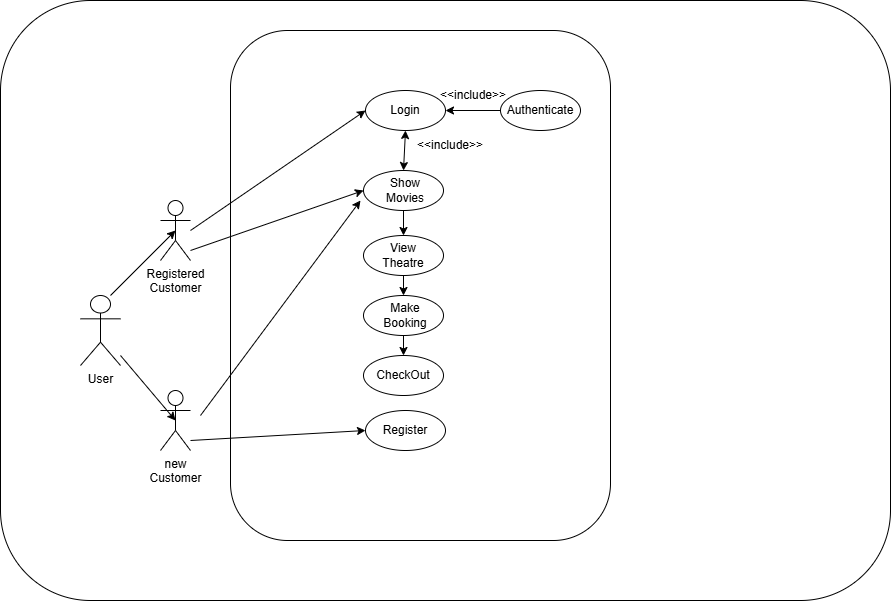

The diagram above was exported from draw.io. Its source (the exported page's mxGraphModel, read from the mxfile embedded in the PNG):
<mxGraphModel dx="1941" dy="1720" grid="1" gridSize="10" guides="1" tooltips="1" connect="1" arrows="1" fold="1" page="1" pageScale="1" pageWidth="850" pageHeight="1100" math="0" shadow="0">
  <root>
    <mxCell id="0" />
    <mxCell id="1" parent="0" />
    <mxCell id="3uaKHUFzlrglS_Cutt73-76" value="" style="rounded=1;whiteSpace=wrap;html=1;" vertex="1" parent="1">
      <mxGeometry x="-60" y="-30" width="890" height="600" as="geometry" />
    </mxCell>
    <mxCell id="3uaKHUFzlrglS_Cutt73-1" value="User" style="shape=umlActor;verticalLabelPosition=bottom;verticalAlign=top;html=1;outlineConnect=0;" vertex="1" parent="1">
      <mxGeometry x="20" y="265" width="40" height="70" as="geometry" />
    </mxCell>
    <mxCell id="3uaKHUFzlrglS_Cutt73-2" value="" style="rounded=1;whiteSpace=wrap;html=1;" vertex="1" parent="1">
      <mxGeometry x="170" width="380" height="510" as="geometry" />
    </mxCell>
    <mxCell id="3uaKHUFzlrglS_Cutt73-3" value="" style="ellipse;whiteSpace=wrap;html=1;" vertex="1" parent="1">
      <mxGeometry x="305" y="60" width="80" height="40" as="geometry" />
    </mxCell>
    <mxCell id="3uaKHUFzlrglS_Cutt73-4" value="Registered&lt;div&gt;Customer&lt;/div&gt;" style="shape=umlActor;verticalLabelPosition=bottom;verticalAlign=top;html=1;outlineConnect=0;" vertex="1" parent="1">
      <mxGeometry x="100" y="170" width="30" height="60" as="geometry" />
    </mxCell>
    <mxCell id="3uaKHUFzlrglS_Cutt73-5" value="new&lt;br&gt;Customer" style="shape=umlActor;verticalLabelPosition=bottom;verticalAlign=top;html=1;outlineConnect=0;" vertex="1" parent="1">
      <mxGeometry x="100" y="360" width="30" height="60" as="geometry" />
    </mxCell>
    <mxCell id="3uaKHUFzlrglS_Cutt73-8" value="" style="ellipse;whiteSpace=wrap;html=1;" vertex="1" parent="1">
      <mxGeometry x="303" y="205" width="80" height="40" as="geometry" />
    </mxCell>
    <mxCell id="3uaKHUFzlrglS_Cutt73-9" value="" style="ellipse;whiteSpace=wrap;html=1;" vertex="1" parent="1">
      <mxGeometry x="303" y="265" width="80" height="40" as="geometry" />
    </mxCell>
    <mxCell id="3uaKHUFzlrglS_Cutt73-10" value="" style="ellipse;whiteSpace=wrap;html=1;" vertex="1" parent="1">
      <mxGeometry x="303" y="325" width="80" height="40" as="geometry" />
    </mxCell>
    <mxCell id="3uaKHUFzlrglS_Cutt73-13" value="" style="ellipse;whiteSpace=wrap;html=1;" vertex="1" parent="1">
      <mxGeometry x="305" y="380" width="80" height="40" as="geometry" />
    </mxCell>
    <mxCell id="3uaKHUFzlrglS_Cutt73-15" value="" style="endArrow=classic;html=1;rounded=0;entryX=0.5;entryY=0.5;entryDx=0;entryDy=0;entryPerimeter=0;" edge="1" parent="1" target="3uaKHUFzlrglS_Cutt73-4">
      <mxGeometry width="50" height="50" relative="1" as="geometry">
        <mxPoint x="50" y="265" as="sourcePoint" />
        <mxPoint x="100" y="215" as="targetPoint" />
      </mxGeometry>
    </mxCell>
    <mxCell id="3uaKHUFzlrglS_Cutt73-16" value="" style="endArrow=classic;html=1;rounded=0;entryX=0.5;entryY=0.5;entryDx=0;entryDy=0;entryPerimeter=0;" edge="1" parent="1" target="3uaKHUFzlrglS_Cutt73-5">
      <mxGeometry width="50" height="50" relative="1" as="geometry">
        <mxPoint x="60" y="325" as="sourcePoint" />
        <mxPoint x="125" y="260" as="targetPoint" />
      </mxGeometry>
    </mxCell>
    <mxCell id="3uaKHUFzlrglS_Cutt73-17" value="" style="endArrow=classic;html=1;rounded=0;entryX=0;entryY=0.5;entryDx=0;entryDy=0;" edge="1" parent="1" target="3uaKHUFzlrglS_Cutt73-3">
      <mxGeometry width="50" height="50" relative="1" as="geometry">
        <mxPoint x="130" y="200" as="sourcePoint" />
        <mxPoint x="180" y="150" as="targetPoint" />
      </mxGeometry>
    </mxCell>
    <mxCell id="3uaKHUFzlrglS_Cutt73-18" value="Login" style="text;html=1;align=center;verticalAlign=middle;whiteSpace=wrap;rounded=0;" vertex="1" parent="1">
      <mxGeometry x="315" y="65" width="60" height="30" as="geometry" />
    </mxCell>
    <mxCell id="3uaKHUFzlrglS_Cutt73-19" value="Register" style="text;html=1;align=center;verticalAlign=middle;whiteSpace=wrap;rounded=0;" vertex="1" parent="1">
      <mxGeometry x="315" y="385" width="60" height="30" as="geometry" />
    </mxCell>
    <mxCell id="3uaKHUFzlrglS_Cutt73-27" value="" style="endArrow=classic;html=1;rounded=0;entryX=0.5;entryY=0;entryDx=0;entryDy=0;exitX=0.5;exitY=1;exitDx=0;exitDy=0;" edge="1" parent="1" source="3uaKHUFzlrglS_Cutt73-8" target="3uaKHUFzlrglS_Cutt73-9">
      <mxGeometry width="50" height="50" relative="1" as="geometry">
        <mxPoint x="400" y="330" as="sourcePoint" />
        <mxPoint x="450" y="280" as="targetPoint" />
      </mxGeometry>
    </mxCell>
    <mxCell id="3uaKHUFzlrglS_Cutt73-28" value="Make Booking" style="text;html=1;align=center;verticalAlign=middle;whiteSpace=wrap;rounded=0;" vertex="1" parent="1">
      <mxGeometry x="315" y="272.5" width="60" height="25" as="geometry" />
    </mxCell>
    <mxCell id="3uaKHUFzlrglS_Cutt73-29" value="" style="endArrow=classic;html=1;rounded=0;entryX=0;entryY=0.5;entryDx=0;entryDy=0;" edge="1" parent="1" target="3uaKHUFzlrglS_Cutt73-51">
      <mxGeometry width="50" height="50" relative="1" as="geometry">
        <mxPoint x="130" y="220" as="sourcePoint" />
        <mxPoint x="150" y="80" as="targetPoint" />
      </mxGeometry>
    </mxCell>
    <mxCell id="3uaKHUFzlrglS_Cutt73-30" value="" style="endArrow=classic;html=1;rounded=0;entryX=0;entryY=0.5;entryDx=0;entryDy=0;" edge="1" parent="1" target="3uaKHUFzlrglS_Cutt73-13">
      <mxGeometry width="50" height="50" relative="1" as="geometry">
        <mxPoint x="130" y="410" as="sourcePoint" />
        <mxPoint x="180" y="360" as="targetPoint" />
      </mxGeometry>
    </mxCell>
    <mxCell id="3uaKHUFzlrglS_Cutt73-31" value="CheckOut" style="text;html=1;align=center;verticalAlign=middle;whiteSpace=wrap;rounded=0;" vertex="1" parent="1">
      <mxGeometry x="313" y="330" width="60" height="30" as="geometry" />
    </mxCell>
    <mxCell id="3uaKHUFzlrglS_Cutt73-34" value="" style="endArrow=classic;html=1;rounded=0;exitX=0.5;exitY=1;exitDx=0;exitDy=0;entryX=0.5;entryY=0;entryDx=0;entryDy=0;" edge="1" parent="1" source="3uaKHUFzlrglS_Cutt73-9" target="3uaKHUFzlrglS_Cutt73-10">
      <mxGeometry width="50" height="50" relative="1" as="geometry">
        <mxPoint x="360" y="330" as="sourcePoint" />
        <mxPoint x="410" y="280" as="targetPoint" />
      </mxGeometry>
    </mxCell>
    <mxCell id="3uaKHUFzlrglS_Cutt73-42" value="" style="ellipse;whiteSpace=wrap;html=1;" vertex="1" parent="1">
      <mxGeometry x="440" y="60" width="80" height="40" as="geometry" />
    </mxCell>
    <mxCell id="3uaKHUFzlrglS_Cutt73-43" value="Authenticate" style="text;html=1;align=center;verticalAlign=middle;whiteSpace=wrap;rounded=0;" vertex="1" parent="1">
      <mxGeometry x="450" y="65" width="60" height="30" as="geometry" />
    </mxCell>
    <mxCell id="3uaKHUFzlrglS_Cutt73-44" value="" style="endArrow=classic;html=1;rounded=0;exitX=0;exitY=0.5;exitDx=0;exitDy=0;entryX=1;entryY=0.5;entryDx=0;entryDy=0;" edge="1" parent="1" source="3uaKHUFzlrglS_Cutt73-42" target="3uaKHUFzlrglS_Cutt73-3">
      <mxGeometry width="50" height="50" relative="1" as="geometry">
        <mxPoint x="420" y="210" as="sourcePoint" />
        <mxPoint x="470" y="160" as="targetPoint" />
      </mxGeometry>
    </mxCell>
    <mxCell id="3uaKHUFzlrglS_Cutt73-51" value="" style="ellipse;whiteSpace=wrap;html=1;" vertex="1" parent="1">
      <mxGeometry x="303" y="140" width="80" height="40" as="geometry" />
    </mxCell>
    <mxCell id="3uaKHUFzlrglS_Cutt73-53" value="View Theatre" style="text;html=1;align=center;verticalAlign=middle;whiteSpace=wrap;rounded=0;" vertex="1" parent="1">
      <mxGeometry x="313" y="210" width="60" height="30" as="geometry" />
    </mxCell>
    <mxCell id="3uaKHUFzlrglS_Cutt73-56" value="&amp;lt;&amp;lt;include&amp;gt;&amp;gt;" style="text;html=1;align=center;verticalAlign=middle;whiteSpace=wrap;rounded=0;" vertex="1" parent="1">
      <mxGeometry x="383" y="50" width="60" height="30" as="geometry" />
    </mxCell>
    <mxCell id="3uaKHUFzlrglS_Cutt73-57" value="&amp;lt;&amp;lt;include&amp;gt;&amp;gt;" style="text;html=1;align=center;verticalAlign=middle;whiteSpace=wrap;rounded=0;" vertex="1" parent="1">
      <mxGeometry x="360" y="100" width="60" height="30" as="geometry" />
    </mxCell>
    <mxCell id="3uaKHUFzlrglS_Cutt73-58" value="" style="endArrow=classic;startArrow=classic;html=1;rounded=0;entryX=0.5;entryY=1;entryDx=0;entryDy=0;exitX=0.5;exitY=0;exitDx=0;exitDy=0;" edge="1" parent="1" source="3uaKHUFzlrglS_Cutt73-51" target="3uaKHUFzlrglS_Cutt73-3">
      <mxGeometry width="50" height="50" relative="1" as="geometry">
        <mxPoint x="420" y="240" as="sourcePoint" />
        <mxPoint x="470" y="190" as="targetPoint" />
      </mxGeometry>
    </mxCell>
    <mxCell id="3uaKHUFzlrglS_Cutt73-62" value="" style="endArrow=classic;html=1;rounded=0;" edge="1" parent="1">
      <mxGeometry width="50" height="50" relative="1" as="geometry">
        <mxPoint x="140" y="385" as="sourcePoint" />
        <mxPoint x="300" y="170" as="targetPoint" />
      </mxGeometry>
    </mxCell>
    <mxCell id="3uaKHUFzlrglS_Cutt73-26" value="Show Movies" style="text;html=1;align=center;verticalAlign=middle;whiteSpace=wrap;rounded=0;" vertex="1" parent="1">
      <mxGeometry x="315" y="145" width="60" height="30" as="geometry" />
    </mxCell>
    <mxCell id="3uaKHUFzlrglS_Cutt73-63" value="" style="endArrow=classic;html=1;rounded=0;exitX=0.5;exitY=1;exitDx=0;exitDy=0;entryX=0.5;entryY=0;entryDx=0;entryDy=0;" edge="1" parent="1" source="3uaKHUFzlrglS_Cutt73-51" target="3uaKHUFzlrglS_Cutt73-8">
      <mxGeometry width="50" height="50" relative="1" as="geometry">
        <mxPoint x="480" y="185" as="sourcePoint" />
        <mxPoint x="530" y="135" as="targetPoint" />
      </mxGeometry>
    </mxCell>
  </root>
</mxGraphModel>